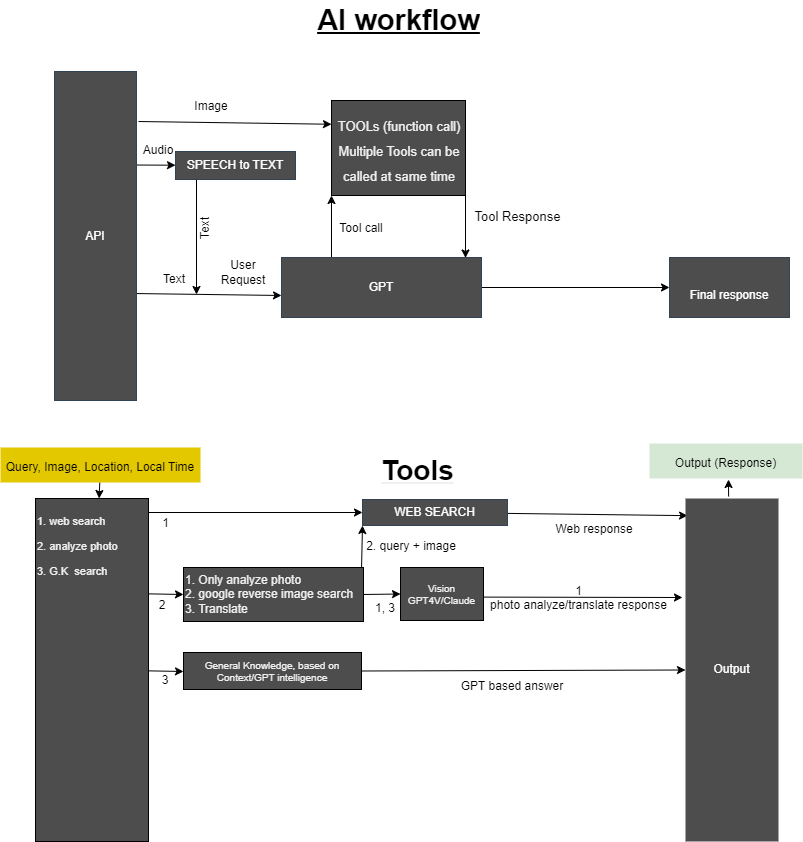

The diagram above was exported from draw.io. Its source (the exported page's mxGraphModel, read from the mxfile embedded in the PNG):
<mxGraphModel dx="1148" dy="866" grid="0" gridSize="10" guides="1" tooltips="1" connect="1" arrows="1" fold="1" page="1" pageScale="1" pageWidth="850" pageHeight="1100" background="#ffffff" math="0" shadow="0">
  <root>
    <mxCell id="0" />
    <mxCell id="1" parent="0" />
    <mxCell id="brkgM4QqppwhY2R7mWUW-82" value="" style="edgeStyle=none;html=1;strokeColor=#000000;fontColor=#000000;" parent="1" source="brkgM4QqppwhY2R7mWUW-49" target="brkgM4QqppwhY2R7mWUW-81" edge="1">
      <mxGeometry relative="1" as="geometry">
        <mxPoint x="665" y="499" as="targetPoint" />
      </mxGeometry>
    </mxCell>
    <mxCell id="10" style="edgeStyle=none;html=1;entryX=0;entryY=1;entryDx=0;entryDy=0;fontSize=21;fontColor=#000000;strokeColor=#000000;exitX=0.25;exitY=0;exitDx=0;exitDy=0;" parent="1" source="brkgM4QqppwhY2R7mWUW-49" target="8" edge="1">
      <mxGeometry relative="1" as="geometry">
        <mxPoint x="315" y="474" as="sourcePoint" />
      </mxGeometry>
    </mxCell>
    <mxCell id="brkgM4QqppwhY2R7mWUW-49" value="GPT" style="rounded=0;whiteSpace=wrap;html=1;fillColor=#4D4D4D;strokeColor=#314354;fontColor=#ffffff;" parent="1" vertex="1">
      <mxGeometry x="284" y="478" width="200" height="60" as="geometry" />
    </mxCell>
    <mxCell id="brkgM4QqppwhY2R7mWUW-71" value="" style="edgeStyle=none;html=1;strokeColor=#000000;fontColor=#000000;" parent="1" edge="1">
      <mxGeometry relative="1" as="geometry">
        <mxPoint x="199" y="515" as="targetPoint" />
        <mxPoint x="199" y="395" as="sourcePoint" />
      </mxGeometry>
    </mxCell>
    <mxCell id="brkgM4QqppwhY2R7mWUW-51" value="SPEECH to TEXT" style="whiteSpace=wrap;html=1;fillColor=#4D4D4D;strokeColor=#314354;fontColor=#ffffff;rounded=0;" parent="1" vertex="1">
      <mxGeometry x="178" y="372" width="120" height="28" as="geometry" />
    </mxCell>
    <mxCell id="brkgM4QqppwhY2R7mWUW-64" style="edgeStyle=none;html=1;exitX=1.003;exitY=0.111;exitDx=0;exitDy=0;strokeColor=#000000;exitPerimeter=0;" parent="1" target="brkgM4QqppwhY2R7mWUW-51" edge="1">
      <mxGeometry relative="1" as="geometry">
        <mxPoint x="139.2460000000001" y="385.519" as="sourcePoint" />
      </mxGeometry>
    </mxCell>
    <mxCell id="brkgM4QqppwhY2R7mWUW-67" value="" style="edgeStyle=none;html=1;strokeColor=#000000;fontColor=#000000;" parent="1" edge="1">
      <mxGeometry relative="1" as="geometry">
        <mxPoint x="284" y="516" as="targetPoint" />
        <mxPoint x="139" y="514.0510752688172" as="sourcePoint" />
      </mxGeometry>
    </mxCell>
    <mxCell id="71" style="edgeStyle=none;html=1;entryX=0;entryY=0.25;entryDx=0;entryDy=0;strokeColor=#000000;fontSize=13;fontColor=#FFFFFF;" parent="1" target="8" edge="1">
      <mxGeometry relative="1" as="geometry">
        <mxPoint x="141" y="342" as="sourcePoint" />
      </mxGeometry>
    </mxCell>
    <mxCell id="brkgM4QqppwhY2R7mWUW-58" value="API" style="rounded=0;whiteSpace=wrap;html=1;fillColor=#4D4D4D;fontColor=#ffffff;strokeColor=#314354;" parent="1" vertex="1">
      <mxGeometry x="57" y="292" width="82" height="329" as="geometry" />
    </mxCell>
    <mxCell id="brkgM4QqppwhY2R7mWUW-65" value="&lt;font color=&quot;#000000&quot;&gt;Audio&lt;/font&gt;" style="text;html=1;strokeColor=none;fillColor=none;align=center;verticalAlign=middle;whiteSpace=wrap;rounded=0;" parent="1" vertex="1">
      <mxGeometry x="131" y="356" width="60" height="30" as="geometry" />
    </mxCell>
    <mxCell id="brkgM4QqppwhY2R7mWUW-68" value="&lt;font color=&quot;#000000&quot;&gt;Text&lt;/font&gt;" style="text;html=1;strokeColor=none;fillColor=none;align=center;verticalAlign=middle;whiteSpace=wrap;rounded=0;" parent="1" vertex="1">
      <mxGeometry x="147" y="485" width="60" height="30" as="geometry" />
    </mxCell>
    <mxCell id="brkgM4QqppwhY2R7mWUW-72" value="&lt;font color=&quot;#000000&quot;&gt;Text&lt;/font&gt;" style="text;html=1;strokeColor=none;fillColor=none;align=center;verticalAlign=middle;whiteSpace=wrap;rounded=0;rotation=-90;" parent="1" vertex="1">
      <mxGeometry x="178" y="434" width="60" height="30" as="geometry" />
    </mxCell>
    <mxCell id="brkgM4QqppwhY2R7mWUW-75" value="&lt;font color=&quot;#000000&quot;&gt;Image&lt;/font&gt;" style="text;html=1;strokeColor=none;fillColor=none;align=center;verticalAlign=middle;whiteSpace=wrap;rounded=0;" parent="1" vertex="1">
      <mxGeometry x="184" y="312" width="60" height="30" as="geometry" />
    </mxCell>
    <mxCell id="brkgM4QqppwhY2R7mWUW-81" value="&lt;br&gt;Final response" style="rounded=0;whiteSpace=wrap;html=1;fillColor=#4D4D4D;strokeColor=#314354;fontColor=#ffffff;" parent="1" vertex="1">
      <mxGeometry x="672" y="478" width="120" height="60" as="geometry" />
    </mxCell>
    <mxCell id="3" value="AI workflow" style="text;strokeColor=none;fillColor=none;align=center;verticalAlign=middle;spacingLeft=4;spacingRight=4;overflow=hidden;points=[[0,0.5],[1,0.5]];portConstraint=eastwest;rotatable=0;whiteSpace=wrap;html=1;fontColor=#000000;fontSize=29;fontStyle=5" parent="1" vertex="1">
      <mxGeometry x="296.75" y="221" width="208.5" height="35" as="geometry" />
    </mxCell>
    <mxCell id="72" style="edgeStyle=none;html=1;exitX=1;exitY=1;exitDx=0;exitDy=0;entryX=0.92;entryY=0.008;entryDx=0;entryDy=0;entryPerimeter=0;strokeColor=#000000;fontSize=13;fontColor=#FFFFFF;" parent="1" source="8" target="brkgM4QqppwhY2R7mWUW-49" edge="1">
      <mxGeometry relative="1" as="geometry" />
    </mxCell>
    <mxCell id="8" value="&lt;div style=&quot;text-align: center;&quot;&gt;&lt;span style=&quot;background-color: initial;&quot;&gt;&lt;font style=&quot;font-size: 13px;&quot;&gt;TOOLs (function call)&lt;/font&gt;&lt;/span&gt;&lt;/div&gt;&lt;div style=&quot;text-align: center;&quot;&gt;&lt;span style=&quot;background-color: initial;&quot;&gt;&lt;font style=&quot;font-size: 13px;&quot;&gt;Multiple Tools can be called at same time&lt;/font&gt;&lt;/span&gt;&lt;/div&gt;" style="rounded=0;whiteSpace=wrap;html=1;labelBackgroundColor=none;fontSize=21;fillColor=#4D4D4D;align=left;fontColor=#F0F0F0;" parent="1" vertex="1">
      <mxGeometry x="334" y="321" width="134" height="95" as="geometry" />
    </mxCell>
    <mxCell id="12" value="&lt;font color=&quot;#000000&quot;&gt;Tool call&lt;/font&gt;" style="text;html=1;strokeColor=none;fillColor=none;align=center;verticalAlign=middle;whiteSpace=wrap;rounded=0;rotation=0;" parent="1" vertex="1">
      <mxGeometry x="334" y="434" width="60" height="30" as="geometry" />
    </mxCell>
    <mxCell id="15" value="&lt;font color=&quot;#000000&quot;&gt;User Request&lt;/font&gt;" style="text;html=1;strokeColor=none;fillColor=none;align=center;verticalAlign=middle;whiteSpace=wrap;rounded=0;" parent="1" vertex="1">
      <mxGeometry x="216" y="478" width="60" height="30" as="geometry" />
    </mxCell>
    <mxCell id="27" value="&lt;font color=&quot;#000000&quot; style=&quot;font-size: 28px;&quot;&gt;Tools&lt;/font&gt;" style="text;html=1;align=center;verticalAlign=middle;resizable=0;points=[];autosize=1;strokeColor=none;fillColor=none;fontSize=28;fontColor=#F0F0F0;fontStyle=5" parent="1" vertex="1">
      <mxGeometry x="374" y="668" width="91" height="46" as="geometry" />
    </mxCell>
    <mxCell id="29" value="&lt;font style=&quot;font-size: 11px;&quot;&gt;1. web search&lt;br&gt;2. analyze photo&lt;br&gt;3. G.K&amp;nbsp; search&lt;br&gt;&lt;/font&gt;" style="rounded=0;whiteSpace=wrap;html=1;labelBackgroundColor=none;fontSize=21;fillColor=#4D4D4D;align=left;fontColor=#F0F0F0;verticalAlign=top;" parent="1" vertex="1">
      <mxGeometry x="38" y="719" width="113" height="343" as="geometry" />
    </mxCell>
    <mxCell id="30" value="" style="edgeStyle=none;html=1;strokeColor=#000000;fontColor=#000000;" parent="1" target="32" edge="1">
      <mxGeometry relative="1" as="geometry">
        <mxPoint x="151" y="733" as="sourcePoint" />
      </mxGeometry>
    </mxCell>
    <mxCell id="64" style="edgeStyle=none;html=1;strokeColor=#000000;fontSize=12;fontColor=#FFFFFF;" parent="1" source="32" edge="1">
      <mxGeometry relative="1" as="geometry">
        <mxPoint x="439.3924050632911" y="720" as="targetPoint" />
      </mxGeometry>
    </mxCell>
    <mxCell id="66" style="edgeStyle=none;html=1;entryX=0.022;entryY=0.05;entryDx=0;entryDy=0;entryPerimeter=0;strokeColor=#000000;fontSize=12;fontColor=#FFFFFF;" parent="1" source="32" target="63" edge="1">
      <mxGeometry relative="1" as="geometry" />
    </mxCell>
    <mxCell id="32" value="WEB SEARCH" style="whiteSpace=wrap;html=1;fillColor=#4D4D4D;strokeColor=#314354;fontColor=#ffffff;rounded=0;" parent="1" vertex="1">
      <mxGeometry x="365" y="720" width="145" height="26" as="geometry" />
    </mxCell>
    <mxCell id="33" value="" style="edgeStyle=none;html=1;strokeColor=#000000;fontSize=11;fontColor=#F0F0F0;entryX=0;entryY=0.5;entryDx=0;entryDy=0;exitX=0.998;exitY=0.278;exitDx=0;exitDy=0;exitPerimeter=0;" parent="1" target="37" edge="1" source="29">
      <mxGeometry relative="1" as="geometry">
        <mxPoint x="151" y="803.25" as="sourcePoint" />
      </mxGeometry>
    </mxCell>
    <mxCell id="34" value="&lt;font color=&quot;#000000&quot;&gt;1&lt;/font&gt;" style="text;html=1;strokeColor=none;fillColor=none;align=center;verticalAlign=middle;whiteSpace=wrap;rounded=0;rotation=0;" parent="1" vertex="1">
      <mxGeometry x="153" y="730" width="31" height="28" as="geometry" />
    </mxCell>
    <mxCell id="35" style="edgeStyle=none;html=1;entryX=0;entryY=1;entryDx=0;entryDy=0;strokeColor=#000000;fontSize=11;fontColor=#F0F0F0;" parent="1" target="32" edge="1">
      <mxGeometry relative="1" as="geometry">
        <Array as="points" />
        <mxPoint x="364" y="790" as="sourcePoint" />
      </mxGeometry>
    </mxCell>
    <mxCell id="36" style="edgeStyle=none;html=1;entryX=0;entryY=0.5;entryDx=0;entryDy=0;strokeColor=#000000;fontSize=10;fontColor=#F0F0F0;exitX=1;exitY=0.5;exitDx=0;exitDy=0;" parent="1" source="37" target="40" edge="1">
      <mxGeometry relative="1" as="geometry">
        <mxPoint x="372" y="824" as="sourcePoint" />
      </mxGeometry>
    </mxCell>
    <mxCell id="37" value="&lt;font style=&quot;font-size: 12px;&quot;&gt;&lt;font style=&quot;font-size: 12px;&quot;&gt;1. Only analyze photo&lt;br style=&quot;font-size: 12px;&quot;&gt;&lt;/font&gt;&lt;font style=&quot;font-size: 12px;&quot;&gt;2. google reverse image search&lt;br style=&quot;font-size: 12px;&quot;&gt;3. Translate&lt;/font&gt;&lt;/font&gt;" style="rounded=0;whiteSpace=wrap;html=1;labelBackgroundColor=none;fontSize=12;fontColor=#F0F0F0;fillColor=#4D4D4D;align=left;" parent="1" vertex="1">
      <mxGeometry x="186" y="788" width="180" height="54" as="geometry" />
    </mxCell>
    <mxCell id="38" value="&lt;font color=&quot;#000000&quot;&gt;2&lt;/font&gt;" style="text;html=1;strokeColor=none;fillColor=none;align=center;verticalAlign=middle;whiteSpace=wrap;rounded=0;rotation=0;" parent="1" vertex="1">
      <mxGeometry x="144" y="818.5" width="42" height="15" as="geometry" />
    </mxCell>
    <mxCell id="39" value="&lt;font color=&quot;#000000&quot;&gt;2. query + image&lt;/font&gt;" style="text;html=1;strokeColor=none;fillColor=none;align=center;verticalAlign=middle;whiteSpace=wrap;rounded=0;rotation=0;" parent="1" vertex="1">
      <mxGeometry x="347" y="756" width="134" height="21" as="geometry" />
    </mxCell>
    <mxCell id="67" style="edgeStyle=none;html=1;strokeColor=#000000;fontSize=12;fontColor=#FFFFFF;" parent="1" edge="1">
      <mxGeometry relative="1" as="geometry">
        <mxPoint x="468" y="817.5607287449393" as="sourcePoint" />
        <mxPoint x="685" y="818" as="targetPoint" />
      </mxGeometry>
    </mxCell>
    <mxCell id="40" value="Vision&lt;br&gt;GPT4V/Claude" style="rounded=0;whiteSpace=wrap;html=1;labelBackgroundColor=none;fontSize=10;fontColor=#F0F0F0;fillColor=#4D4D4D;" parent="1" vertex="1">
      <mxGeometry x="403" y="788" width="83" height="53" as="geometry" />
    </mxCell>
    <mxCell id="41" value="&lt;font color=&quot;#000000&quot;&gt;1, 3&lt;/font&gt;" style="text;html=1;strokeColor=none;fillColor=none;align=center;verticalAlign=middle;whiteSpace=wrap;rounded=0;rotation=0;" parent="1" vertex="1">
      <mxGeometry x="368" y="821" width="40" height="16" as="geometry" />
    </mxCell>
    <mxCell id="52" style="edgeStyle=none;html=1;strokeColor=#000000;fontSize=12;fontColor=#000000;" parent="1" source="51" target="29" edge="1">
      <mxGeometry relative="1" as="geometry" />
    </mxCell>
    <mxCell id="51" value="&lt;font style=&quot;font-size: 12px;&quot;&gt;Query, Image, Location, Local Time&lt;/font&gt;" style="rounded=0;whiteSpace=wrap;html=1;labelBackgroundColor=none;fillStyle=solid;strokeColor=none;fontSize=18;fontColor=#000000;fillColor=#e3c800;" parent="1" vertex="1">
      <mxGeometry x="3" y="668" width="200" height="35" as="geometry" />
    </mxCell>
    <mxCell id="53" value="&lt;font color=&quot;#000000&quot; style=&quot;font-size: 12px;&quot;&gt;Output (Response)&lt;/font&gt;" style="rounded=0;whiteSpace=wrap;html=1;labelBackgroundColor=none;fillStyle=solid;strokeColor=none;fontSize=18;fillColor=#d5e8d4;" parent="1" vertex="1">
      <mxGeometry x="652" y="664" width="153" height="35" as="geometry" />
    </mxCell>
    <mxCell id="55" value="" style="endArrow=classic;html=1;strokeColor=#000000;fontSize=12;fontColor=#000000;exitX=0.891;exitY=0;exitDx=0;exitDy=0;exitPerimeter=0;" parent="1" edge="1">
      <mxGeometry width="50" height="50" relative="1" as="geometry">
        <mxPoint x="731.1030000000001" y="717" as="sourcePoint" />
        <mxPoint x="731" y="700" as="targetPoint" />
      </mxGeometry>
    </mxCell>
    <mxCell id="63" value="Output" style="rounded=0;whiteSpace=wrap;html=1;labelBackgroundColor=none;fillStyle=solid;strokeColor=none;fontSize=12;fontColor=#FFFFFF;fillColor=#4D4D4D;" parent="1" vertex="1">
      <mxGeometry x="688" y="719" width="93" height="343" as="geometry" />
    </mxCell>
    <mxCell id="68" value="&lt;font color=&quot;#000000&quot;&gt;1 &lt;br&gt;photo analyze/translate response&lt;br&gt;&lt;br&gt;&lt;/font&gt;" style="text;html=1;strokeColor=none;fillColor=none;align=center;verticalAlign=middle;whiteSpace=wrap;rounded=0;rotation=0;" parent="1" vertex="1">
      <mxGeometry x="490" y="818" width="183" height="15.5" as="geometry" />
    </mxCell>
    <mxCell id="70" value="&lt;font color=&quot;#000000&quot;&gt;Web response&lt;br&gt;&lt;/font&gt;" style="text;html=1;strokeColor=none;fillColor=none;align=center;verticalAlign=middle;whiteSpace=wrap;rounded=0;rotation=0;" parent="1" vertex="1">
      <mxGeometry x="514" y="742" width="166" height="16" as="geometry" />
    </mxCell>
    <mxCell id="73" value="Tool Response" style="text;html=1;align=center;verticalAlign=middle;resizable=0;points=[];autosize=1;strokeColor=none;fillColor=none;fontSize=13;fontColor=#000000;" parent="1" vertex="1">
      <mxGeometry x="468" y="423" width="104" height="28" as="geometry" />
    </mxCell>
    <mxCell id="78" value="General Knowledge, based on Context/GPT intelligence" style="rounded=0;whiteSpace=wrap;html=1;labelBackgroundColor=none;fontSize=10;fontColor=#F0F0F0;fillColor=#4D4D4D;" vertex="1" parent="1">
      <mxGeometry x="186" y="873" width="178" height="37" as="geometry" />
    </mxCell>
    <mxCell id="79" value="" style="edgeStyle=none;html=1;strokeColor=#000000;fontSize=11;fontColor=#F0F0F0;entryX=0;entryY=0.5;entryDx=0;entryDy=0;exitX=0.998;exitY=0.278;exitDx=0;exitDy=0;exitPerimeter=0;" edge="1" parent="1">
      <mxGeometry relative="1" as="geometry">
        <mxPoint x="150.774" y="891.354" as="sourcePoint" />
        <mxPoint x="186" y="892" as="targetPoint" />
      </mxGeometry>
    </mxCell>
    <mxCell id="80" value="&lt;font color=&quot;#000000&quot;&gt;3&lt;/font&gt;" style="text;html=1;strokeColor=none;fillColor=none;align=center;verticalAlign=middle;whiteSpace=wrap;rounded=0;rotation=0;" vertex="1" parent="1">
      <mxGeometry x="147" y="893" width="42" height="15" as="geometry" />
    </mxCell>
    <mxCell id="81" value="" style="endArrow=classic;html=1;exitX=1;exitY=0.5;exitDx=0;exitDy=0;entryX=0;entryY=0.5;entryDx=0;entryDy=0;strokeColor=#000000;" edge="1" parent="1" source="78" target="63">
      <mxGeometry width="50" height="50" relative="1" as="geometry">
        <mxPoint x="299" y="739" as="sourcePoint" />
        <mxPoint x="349" y="689" as="targetPoint" />
      </mxGeometry>
    </mxCell>
    <mxCell id="82" value="&lt;font color=&quot;#000000&quot;&gt;GPT based answer&lt;br&gt;&lt;/font&gt;" style="text;html=1;strokeColor=none;fillColor=none;align=center;verticalAlign=middle;whiteSpace=wrap;rounded=0;rotation=0;" vertex="1" parent="1">
      <mxGeometry x="432" y="899" width="166" height="16" as="geometry" />
    </mxCell>
  </root>
</mxGraphModel>